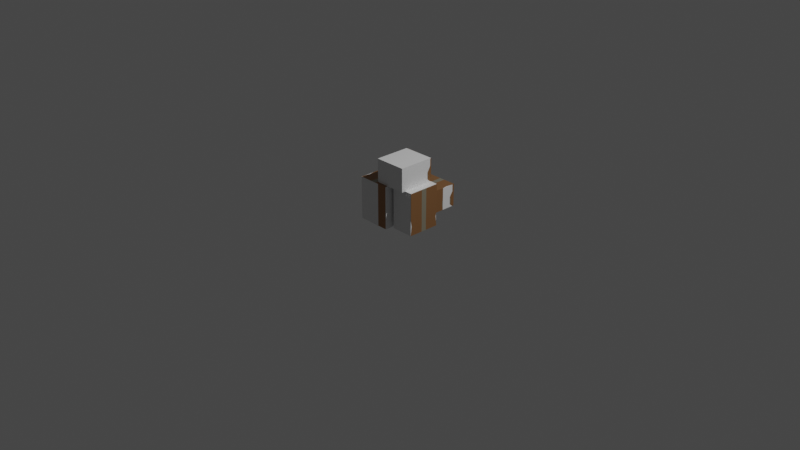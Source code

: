 # Source: cardboard_boxes_0_quaternius.blend  (saved by Blender 3.6.13; exported with 4.5.12 LTS)
import bpy
from mathutils import Matrix  # noqa: F401  (used for matrix-valued properties, if any)

bpy.ops.wm.read_factory_settings(use_empty=True)
scene = bpy.context.scene
scene.name = 'Scene'

# ---- collections
col_boxes = bpy.data.collections.new('Boxes'); scene.collection.children.link(col_boxes)

# ---- materials (node trees are filled in below, after node groups)
mat_material = bpy.data.materials.new('Material')
mat_material.alpha_threshold = 0.0
mat_material.use_transparent_shadow = False
mat_material.roughness = 0.5
mat_material.line_color = (0.0, 0.0, 0.0, 1.0)
mat_cardboard = bpy.data.materials.new('Cardboard')
mat_cardboard.use_backface_culling = True
mat_cardboard.use_transparent_shadow = False
mat_cardboard.diffuse_color = (0.3287, 0.1608, 0.06504, 1.0)
mat_tape = bpy.data.materials.new('Tape')
mat_tape.use_backface_culling = True
mat_tape.use_transparent_shadow = False
mat_tape.diffuse_color = (0.3287, 0.2986, 0.2183, 1.0)

# ---- material node trees
mat_material.use_nodes = True; mat_material.node_tree.nodes.clear()
_N = mat_material.node_tree.nodes; _L = mat_material.node_tree.links
n0 = _N.new('ShaderNodeOutputMaterial'); n0.name = 'Material Output'; n0.location = (300, 300)
n1 = _N.new('ShaderNodeBsdfPrincipled'); n1.name = 'Principled BSDF'; n1.location = (10, 300)
n1.distribution = 'GGX'
n1.subsurface_method = 'RANDOM_WALK_SKIN'
n1.inputs[3].default_value = 1.45
n1.inputs[27].default_value = (0.0, 0.0, 0.0, 1.0)
n1.inputs[28].default_value = 1.0
_L.new(n1.outputs[0], n0.inputs[0])
n0.is_active_output = True
mat_cardboard.use_nodes = True; mat_cardboard.node_tree.nodes.clear()
_N = mat_cardboard.node_tree.nodes; _L = mat_cardboard.node_tree.links
n0 = _N.new('ShaderNodeBsdfPrincipled'); n0.name = 'Principled BSDF'; n0.location = (10, 300)
n0.distribution = 'GGX'
n0.subsurface_method = 'RANDOM_WALK_SKIN'
n0.inputs[0].default_value = (0.3287, 0.1608, 0.06504, 1.0)
n0.inputs[1].default_value = 0.4
n0.inputs[2].default_value = 0.4151
n0.inputs[27].default_value = (0.0, 0.0, 0.0, 1.0)
n0.inputs[28].default_value = 1.0
n1 = _N.new('ShaderNodeOutputMaterial'); n1.name = 'Material Output'; n1.location = (320, 270)
_L.new(n0.outputs[0], n1.inputs[0])
n1.is_active_output = True
mat_tape.use_nodes = True; mat_tape.node_tree.nodes.clear()
_N = mat_tape.node_tree.nodes; _L = mat_tape.node_tree.links
n0 = _N.new('ShaderNodeBsdfPrincipled'); n0.name = 'Principled BSDF'; n0.location = (10, 300)
n0.distribution = 'GGX'
n0.subsurface_method = 'RANDOM_WALK_SKIN'
n0.inputs[0].default_value = (0.3287, 0.2986, 0.2183, 1.0)
n0.inputs[1].default_value = 0.4
n0.inputs[2].default_value = 0.4151
n0.inputs[27].default_value = (0.0, 0.0, 0.0, 1.0)
n0.inputs[28].default_value = 1.0
n1 = _N.new('ShaderNodeOutputMaterial'); n1.name = 'Material Output'; n1.location = (320, 270)
_L.new(n0.outputs[0], n1.inputs[0])
n1.is_active_output = True

# ---- world
world_world = bpy.data.worlds.new('World'); scene.world = world_world
world_world.use_nodes = True; world_world.node_tree.nodes.clear()
_N = world_world.node_tree.nodes; _L = world_world.node_tree.links
n0 = _N.new('ShaderNodeOutputWorld'); n0.name = 'World Output'; n0.location = (300, 300)
n1 = _N.new('ShaderNodeBackground'); n1.name = 'Background'; n1.location = (10, 300)
n1.inputs[0].default_value = (0.05088, 0.05088, 0.05088, 1.0)
_L.new(n1.outputs[0], n0.inputs[0])
n0.is_active_output = True
world_world.color = (0.05088, 0.05088, 0.05088)
world_world.use_sun_shadow = False
world_world.sun_shadow_jitter_overblur = 0.0

# ---- cameras
cam_camera = bpy.data.cameras.new('Camera')
cam_camera.clip_end = 100.0
cam_camera.ortho_scale = 7.314

# ---- lights
light_light = bpy.data.lights.new('Light', 'POINT')
light_light.transmission_factor = 0.0
light_light.energy = 1000.0
light_light.shadow_soft_size = 0.1
light_light.shadow_maximum_resolution = 0.006
light_light.use_absolute_resolution = True

# ---- meshes
me_cube = bpy.data.meshes.new('Cube')
me_cube.from_pydata([(0.179, 0.2386, 0.2284), (0.179, 0.2386, -0.2284), (0.179, -0.2386, 0.2284), (0.179, -0.2386, -0.2284), (-0.179, 0.2386, 0.2284), (-0.179, 0.2386, -0.2284), (-0.179, -0.2386, 0.2284), (-0.179, -0.2386, -0.2284)], [], [(0, 4, 6, 2), (3, 2, 6, 7), (7, 6, 4, 5), (5, 1, 3, 7), (1, 0, 2, 3), (5, 4, 0, 1)])
_uv = me_cube.uv_layers.new(name='UVMap')
_uv.uv.foreach_set('vector', [0.625, 0.5, 0.875, 0.5, 0.875, 0.75, 0.625, 0.75, 0.375, 0.75, 0.625, 0.75, 0.625, 1.0, 0.375, 1.0, 0.375, 0.0, 0.625, 0.0, 0.625, 0.25, 0.375, 0.25, 0.125, 0.5, 0.375, 0.5, 0.375, 0.75, 0.125, 0.75, 0.375, 0.5, 0.625, 0.5, 0.625, 0.75, 0.375, 0.75, 0.375, 0.25, 0.625, 0.25, 0.625, 0.5, 0.375, 0.5])
me_cube.materials.append(mat_material)
me_cube.use_mirror_vertex_groups = False
me_cube.update()
me_cube_001 = bpy.data.meshes.new('Cube.001')
me_cube_001.from_pydata([(0.1229, 0.1744, 0.2284), (0.1229, 0.1744, -0.2284), (0.1229, -0.1744, 0.2284), (0.1229, -0.1744, -0.2284), (-0.1229, 0.1744, 0.2284), (-0.1229, 0.1744, -0.2284), (-0.1229, -0.1744, 0.2284), (-0.1229, -0.1744, -0.2284)], [], [(0, 4, 6, 2), (3, 2, 6, 7), (7, 6, 4, 5), (5, 1, 3, 7), (1, 0, 2, 3), (5, 4, 0, 1)])
_uv = me_cube_001.uv_layers.new(name='UVMap')
_uv.uv.foreach_set('vector', [0.625, 0.5, 0.875, 0.5, 0.875, 0.75, 0.625, 0.75, 0.375, 0.75, 0.625, 0.75, 0.625, 1.0, 0.375, 1.0, 0.375, 0.0, 0.625, 0.0, 0.625, 0.25, 0.375, 0.25, 0.125, 0.5, 0.375, 0.5, 0.375, 0.75, 0.125, 0.75, 0.375, 0.5, 0.625, 0.5, 0.625, 0.75, 0.375, 0.75, 0.375, 0.25, 0.625, 0.25, 0.625, 0.5, 0.375, 0.5])
me_cube_001.materials.append(mat_material)
me_cube_001.use_mirror_vertex_groups = False
me_cube_001.update()
me_cube_002 = bpy.data.meshes.new('Cube.002')
me_cube_002.from_pydata([(0.172, 0.1937, 0.1263), (0.172, 0.1937, -0.1263), (0.172, -0.1937, 0.1263), (0.172, -0.1937, -0.1263), (-0.172, 0.1937, 0.1263), (-0.172, 0.1937, -0.1263), (-0.172, -0.1937, 0.1263), (-0.172, -0.1937, -0.1263)], [], [(0, 4, 6, 2), (3, 2, 6, 7), (7, 6, 4, 5), (5, 1, 3, 7), (1, 0, 2, 3), (5, 4, 0, 1)])
_uv = me_cube_002.uv_layers.new(name='UVMap')
_uv.uv.foreach_set('vector', [0.625, 0.5, 0.875, 0.5, 0.875, 0.75, 0.625, 0.75, 0.375, 0.75, 0.625, 0.75, 0.625, 1.0, 0.375, 1.0, 0.375, 0.0, 0.625, 0.0, 0.625, 0.25, 0.375, 0.25, 0.125, 0.5, 0.375, 0.5, 0.375, 0.75, 0.125, 0.75, 0.375, 0.5, 0.625, 0.5, 0.625, 0.75, 0.375, 0.75, 0.375, 0.25, 0.625, 0.25, 0.625, 0.5, 0.375, 0.5])
me_cube_002.materials.append(mat_material)
me_cube_002.use_mirror_vertex_groups = False
me_cube_002.update()
me_cube_003 = bpy.data.meshes.new('Cube.003')
me_cube_003.from_pydata([(0.1218, 0.1671, 0.1925), (0.1218, 0.1671, -0.1925), (0.1218, -0.1671, 0.1925), (0.1218, -0.1671, -0.1925), (-0.1218, 0.1671, 0.1925), (-0.1218, 0.1671, -0.1925), (-0.1218, -0.1671, 0.1925), (-0.1218, -0.1671, -0.1925)], [], [(0, 4, 6, 2), (3, 2, 6, 7), (7, 6, 4, 5), (5, 1, 3, 7), (1, 0, 2, 3), (5, 4, 0, 1)])
_uv = me_cube_003.uv_layers.new(name='UVMap')
_uv.uv.foreach_set('vector', [0.625, 0.5, 0.875, 0.5, 0.875, 0.75, 0.625, 0.75, 0.375, 0.75, 0.625, 0.75, 0.625, 1.0, 0.375, 1.0, 0.375, 0.0, 0.625, 0.0, 0.625, 0.25, 0.375, 0.25, 0.125, 0.5, 0.375, 0.5, 0.375, 0.75, 0.125, 0.75, 0.375, 0.5, 0.625, 0.5, 0.625, 0.75, 0.375, 0.75, 0.375, 0.25, 0.625, 0.25, 0.625, 0.5, 0.375, 0.5])
me_cube_003.materials.append(mat_material)
me_cube_003.use_mirror_vertex_groups = False
me_cube_003.update()
me_cardboardboxes_4 = bpy.data.meshes.new('CardboardBoxes_4')
me_cardboardboxes_4.from_pydata([(-0.1771, -0.1099, -0.1761), (-0.1129, -0.1099, -0.1636), (-0.1129, -0.2096, -0.1636), (-0.01086, -0.2775, -0.1761), (-0.1129, -0.3569, -0.02801), (-0.01086, -0.3569, -0.1761), (-0.1129, -0.2775, -0.1636), (-0.1129, -0.3569, -0.1636), (-0.1771, -0.1099, 0.03015), (-0.01086, -0.2775, 0.1761), (-0.1129, -0.2775, 0.1636), (-0.1771, -0.1099, -0.03015), (-0.1771, -0.1099, 0.1761), (-0.1129, -0.3569, 0.1636), (-0.1129, -0.3569, 0.02801), (-0.1129, -0.2096, 0.1636), (-0.1129, -0.1099, 0.1636), (-0.05497, -0.147, 0.1761), (-0.01086, -0.1099, 0.1761), (-0.1129, -0.147, 0.1636), (-0.05497, -0.2096, 0.1761), (-0.4638, -0.1099, 0.1761), (-0.1771, -0.147, 0.1761), (-0.1771, -0.2096, 0.1761), (-0.01086, -0.3569, 0.1761), (-0.4638, -0.2775, 0.1761), (-0.1771, -0.2775, 0.1761), (-0.4638, -0.1099, 0.03015), (-0.4638, -0.2775, 0.03015), (-0.4638, -0.3569, 0.1761), (-0.01086, -0.1099, 0.03015), (-0.1129, -0.1099, 0.02801), (-0.1771, -0.3569, 0.1761), (-0.01086, -0.1099, -0.03015), (-0.1771, -0.2775, -0.1761), (-0.1771, -0.3569, -0.1761), (-0.4638, -0.1099, -0.1761), (-0.4638, -0.1099, -0.03015), (-0.1771, -0.3569, -0.03015), (-0.1129, -0.147, -0.1636), (-0.01086, -0.1099, -0.1761), (-0.05497, -0.147, -0.1761), (-0.1771, -0.147, -0.1761), (-0.01086, -0.3569, -0.03015), (-0.01086, -0.2775, -0.03015), (-0.4638, -0.3569, -0.1761), (-0.4638, -0.2775, -0.03015), (-0.4638, -0.2775, -0.1761), (-0.1129, -0.1099, -0.02801), (-0.4684, 0.1361, -0.2476), (-0.4684, 0.2821, -0.2454), (-0.4684, 0.268, -0.1436), (-0.009108, -0.05914, -0.1485), (-0.1088, -0.05914, -0.1485), (-0.3891, -0.05914, -0.1485), (-0.4684, -0.07014, -0.2507), (-0.009108, 0.1336, -0.08145), (-0.3891, -0.07264, -0.08455), (-0.009107, -0.07264, -0.08455), (-0.009108, 0.07333, -0.08236), (-0.4684, -0.05914, -0.1485), (-0.4684, 0.07644, -0.1464), (-0.0462, -0.05914, -0.1485), (-0.3891, -0.07014, -0.2507), (-0.009107, -0.07014, -0.2507), (-0.1088, -0.07081, -0.2066), (-0.0462, -0.07264, -0.08455), (-0.1088, -0.07264, -0.08455), (-0.3891, 0.07582, -0.2485), (-0.4684, -0.07264, -0.08455), (-0.3891, -0.07724, 0.2222), (-0.3891, 0.06873, 0.2244), (-0.009107, -0.07724, 0.2222), (-0.009108, 0.07583, -0.2485), (-0.4684, 0.07333, -0.08236), (-0.4684, -0.07724, 0.2222), (-0.009108, 0.1361, -0.2476), (-0.3891, 0.2796, -0.07927), (-0.3891, 0.275, 0.2275), (-0.3891, 0.268, -0.1436), (-0.009108, 0.2796, -0.07927), (-0.4684, 0.1336, -0.08145), (-0.4684, 0.2796, -0.07927), (-0.1088, 0.2814, -0.2013), (-0.009108, 0.275, 0.2275), (-0.3891, 0.2821, -0.2454), (-0.3891, 0.1361, -0.2476), (-0.4684, 0.275, 0.2275), (-0.3891, 0.129, 0.2253), (-0.009108, 0.07644, -0.1464), (-0.009108, 0.268, -0.1436), (-0.009108, 0.1325, -0.1456), (-0.009108, 0.06873, 0.2244), (-0.009108, 0.129, 0.2253), (-0.009108, 0.2821, -0.2454), (-0.47, -0.1303, -0.2159), (-0.47, -0.264, 0.06866), (-0.717, -0.2779, 0.1705), (-0.717, -0.1336, 0.07109), (-0.6377, -0.264, 0.06866), (-0.47, 0.06391, 0.01066), (-0.5697, 0.06163, 0.1327), (-0.6377, 0.05066, 0.07453), (-0.717, 0.06081, 0.1768), (-0.47, -0.1336, 0.07109), (-0.47, -0.1344, 0.006956), (-0.717, 0.05066, 0.07453), (-0.47, -0.07646, 0.008039), (-0.6377, 0.06391, 0.01066), (-0.5071, 0.06163, 0.1327), (-0.5071, 0.06391, 0.01066), (-0.5697, 0.06391, 0.01066), (-0.6377, 0.06807, -0.2122), (-0.717, 0.06807, -0.2122), (-0.6377, -0.0723, -0.2148), (-0.47, -0.0723, -0.2148), (-0.47, 0.06807, -0.2122), (-0.47, 0.05066, 0.07453), (-0.47, -0.07972, 0.0721), (-0.717, -0.0723, -0.2148), (-0.717, 0.06391, 0.01066), (-0.47, 0.06081, 0.1768), (-0.6377, 0.06081, 0.1768), (-0.47, -0.07956, 0.1742), (-0.47, -0.1375, 0.1731), (-0.6377, -0.2748, 0.004335), (-0.6377, -0.2707, -0.2186), (-0.717, -0.264, 0.06866), (-0.717, -0.1344, 0.006956), (-0.717, -0.2748, 0.004335), (-0.5071, -0.264, 0.06866), (-0.5697, -0.2771, 0.1264), (-0.47, -0.2707, -0.2186), (-0.47, -0.2748, 0.004335), (-0.5071, -0.2748, 0.004335), (-0.717, -0.1375, 0.1731), (-0.6377, -0.2779, 0.1705), (-0.6377, -0.1375, 0.1731), (-0.6377, -0.1303, -0.2159), (-0.717, -0.2707, -0.2186), (-0.47, -0.2779, 0.1705), (-0.05497, -0.2096, -0.1761), (-0.01086, -0.3569, 0.03015), (-0.1771, -0.3569, 0.03015), (-0.4638, -0.3569, -0.03015), (-0.01086, -0.2775, 0.03015), (-0.1771, -0.2096, -0.1761), (-0.4638, -0.3569, 0.03015), (-0.0462, 0.2814, -0.2013), (-0.0462, -0.07081, -0.2066), (-0.4684, 0.1325, -0.1456), (-0.4684, 0.07582, -0.2485), (-0.4684, 0.06873, 0.2244), (-0.4684, 0.129, 0.2253), (-0.1088, 0.268, -0.1436), (-0.1088, 0.2796, -0.07927), (-0.0462, 0.2796, -0.07927), (-0.0462, 0.268, -0.1436), (-0.5071, -0.2771, 0.1264), (-0.5071, 0.05066, 0.07453), (-0.5697, 0.05066, 0.07453), (-0.717, -0.07972, 0.0721), (-0.717, -0.07646, 0.008039), (-0.6377, -0.07956, 0.1742), (-0.717, -0.07956, 0.1742), (-0.5697, -0.264, 0.06866), (-0.5697, -0.2748, 0.004335), (-0.717, -0.1303, -0.2159)], [], [(11, 1, 0), (1, 11, 48), (39, 0, 1), (39, 42, 0), (141, 6, 2), (6, 141, 3), (7, 43, 4), (43, 7, 5), (5, 6, 3), (7, 6, 5), (16, 8, 12), (8, 16, 31), (12, 19, 16), (19, 12, 22), (10, 20, 15), (20, 10, 9), (142, 13, 14), (13, 142, 24), (24, 9, 10), (13, 24, 10), (11, 8, 31), (48, 11, 31), (13, 10, 26), (32, 13, 26), (8, 21, 12), (8, 27, 21), (13, 143, 14), (32, 143, 13), (10, 15, 23), (26, 10, 23), (16, 17, 18), (17, 16, 19), (20, 18, 17), (9, 18, 20), (21, 22, 12), (22, 21, 23), (24, 142, 9), (29, 32, 25), (25, 23, 21), (26, 23, 25), (26, 25, 32), (25, 21, 27), (25, 28, 29), (30, 16, 18), (30, 31, 16), (32, 147, 143), (9, 145, 18), (147, 32, 29), (145, 33, 30), (145, 9, 142), (145, 30, 18), (7, 34, 6), (34, 7, 35), (0, 36, 11), (11, 27, 8), (11, 37, 27), (37, 11, 36), (7, 38, 35), (38, 7, 4), (6, 146, 2), (34, 146, 6), (1, 40, 41), (41, 39, 1), (40, 3, 141), (40, 141, 41), (36, 0, 42), (146, 47, 36), (146, 36, 42), (43, 3, 44), (43, 5, 3), (34, 47, 146), (35, 45, 47), (35, 47, 34), (147, 29, 28), (45, 46, 47), (45, 144, 46), (47, 37, 36), (33, 31, 30), (33, 48, 31), (1, 48, 33), (40, 1, 33), (35, 144, 45), (144, 35, 38), (28, 25, 27), (28, 27, 37), (46, 37, 47), (37, 46, 28), (44, 33, 145), (44, 40, 33), (3, 40, 44), (92, 56, 93), (56, 92, 59), (90, 56, 91), (56, 90, 80), (80, 157, 156), (157, 80, 90), (83, 79, 154), (79, 83, 85), (51, 49, 150), (49, 51, 50), (50, 51, 79), (85, 50, 79), (59, 52, 89), (52, 59, 58), (52, 66, 62), (66, 52, 58), (65, 54, 63), (54, 65, 53), (151, 60, 61), (60, 151, 55), (54, 60, 55), (54, 55, 63), (56, 89, 91), (89, 56, 59), (57, 67, 70), (57, 60, 54), (57, 69, 60), (92, 58, 59), (58, 92, 72), (60, 74, 61), (69, 74, 60), (67, 54, 53), (67, 57, 54), (64, 52, 149), (62, 149, 52), (63, 64, 65), (65, 64, 149), (72, 66, 58), (72, 67, 66), (70, 67, 72), (68, 55, 151), (55, 68, 63), (70, 69, 57), (75, 69, 70), (75, 71, 152), (71, 75, 70), (70, 92, 71), (92, 70, 72), (52, 73, 89), (64, 73, 52), (69, 152, 74), (69, 75, 152), (73, 63, 68), (63, 73, 64), (86, 73, 68), (73, 86, 76), (77, 78, 155), (51, 82, 77), (79, 51, 77), (84, 56, 80), (56, 84, 93), (51, 81, 82), (81, 51, 150), (154, 79, 155), (77, 155, 79), (90, 94, 148), (90, 148, 157), (94, 83, 148), (94, 85, 83), (84, 80, 156), (155, 78, 84), (84, 156, 155), (49, 50, 85), (85, 86, 49), (82, 87, 78), (78, 77, 82), (78, 153, 88), (153, 78, 87), (84, 88, 93), (88, 84, 78), (89, 76, 91), (73, 76, 89), (90, 76, 94), (76, 90, 91), (82, 153, 87), (153, 82, 81), (88, 92, 93), (92, 88, 71), (76, 86, 94), (85, 94, 86), (105, 95, 115), (105, 115, 107), (105, 96, 133), (96, 105, 104), (133, 130, 134), (130, 133, 96), (99, 131, 136), (131, 99, 165), (135, 127, 97), (127, 135, 98), (127, 136, 97), (136, 127, 99), (117, 107, 100), (107, 117, 118), (117, 110, 159), (110, 117, 100), (101, 102, 122), (102, 101, 160), (106, 164, 103), (164, 106, 161), (102, 103, 122), (102, 106, 103), (107, 104, 105), (104, 107, 118), (108, 111, 112), (102, 120, 106), (120, 102, 108), (100, 115, 116), (115, 100, 107), (162, 106, 120), (161, 106, 162), (160, 108, 102), (108, 160, 111), (121, 117, 109), (159, 109, 117), (122, 121, 101), (101, 121, 109), (116, 110, 100), (116, 111, 110), (112, 111, 116), (103, 163, 122), (163, 103, 164), (112, 120, 108), (113, 120, 112), (114, 113, 112), (119, 113, 114), (115, 114, 112), (115, 112, 116), (123, 117, 121), (123, 118, 117), (119, 162, 120), (119, 120, 113), (163, 121, 122), (123, 121, 163), (137, 123, 163), (123, 137, 124), (125, 126, 166), (127, 129, 125), (99, 127, 125), (132, 95, 105), (133, 132, 105), (127, 98, 128), (128, 129, 127), (125, 165, 99), (165, 125, 166), (96, 158, 130), (96, 140, 158), (140, 131, 158), (131, 140, 136), (132, 133, 134), (166, 126, 132), (132, 134, 166), (135, 136, 137), (136, 135, 97), (129, 139, 126), (126, 125, 129), (139, 167, 138), (138, 126, 139), (126, 138, 95), (132, 126, 95), (123, 104, 118), (104, 123, 124), (96, 104, 124), (140, 96, 124), (128, 139, 129), (139, 128, 167), (115, 138, 114), (138, 115, 95), (137, 140, 124), (140, 137, 136), (141, 39, 41), (39, 141, 2), (20, 17, 19), (15, 20, 19), (15, 19, 22), (23, 15, 22), (43, 14, 4), (14, 43, 142), (143, 144, 38), (14, 38, 4), (143, 38, 14), (142, 43, 44), (142, 44, 145), (2, 42, 39), (146, 42, 2), (147, 28, 46), (144, 147, 46), (144, 143, 147), (83, 154, 157), (148, 83, 157), (62, 65, 149), (62, 53, 65), (66, 67, 53), (66, 53, 62), (49, 61, 150), (61, 49, 151), (81, 152, 153), (152, 81, 74), (61, 81, 150), (74, 81, 61), (49, 68, 151), (68, 49, 86), (154, 155, 156), (157, 154, 156), (153, 71, 88), (71, 153, 152), (131, 165, 130), (158, 131, 130), (159, 160, 101), (159, 101, 109), (159, 111, 160), (111, 159, 110), (98, 164, 161), (164, 98, 135), (119, 128, 162), (128, 119, 167), (128, 161, 162), (128, 98, 161), (163, 135, 137), (135, 163, 164), (165, 166, 134), (130, 165, 134), (114, 167, 119), (167, 114, 138)])
me_cardboardboxes_4.polygons.foreach_set('use_smooth', [0, 0, 0, 0, 1, 1, 0, 0, 0, 0, 0, 0, 0, 0, 1, 1, 0, 0, 0, 0, 0, 0, 0, 0, 0, 0, 0, 0, 0, 0, 1, 1, 0, 0, 0, 0, 0, 0, 0, 0, 0, 0, 0, 0, 0, 0, 0, 0, 0, 0, 0, 0, 0, 0, 0, 0, 0, 0, 0, 0, 0, 1, 1, 0, 0, 0, 0, 0, 0, 0, 0, 0, 0, 0, 0, 0, 0, 0, 0, 0, 0, 0, 0, 0, 0, 0, 0, 0, 0, 0, 0, 0, 0, 0, 0, 0, 1, 1, 0, 0, 0, 0, 0, 0, 0, 0, 1, 1, 0, 0, 0, 0, 0, 0, 0, 0, 0, 0, 0, 0, 0, 0, 0, 1, 1, 0, 0, 0, 0, 0, 0, 0, 0, 0, 0, 0, 0, 0, 0, 0, 0, 0, 0, 0, 0, 0, 0, 1, 0, 0, 0, 0, 0, 0, 0, 1, 1, 0, 1, 0, 0, 0, 0, 0, 0, 0, 0, 0, 0, 0, 0, 0, 0, 0, 0, 0, 0, 0, 0, 0, 0, 0, 0, 0, 0, 0, 1, 1, 0, 0, 0, 0, 0, 0, 0, 0, 1, 1, 0, 0, 0, 0, 0, 0, 0, 0, 0, 0, 0, 0, 0, 0, 0, 1, 1, 0, 0, 0, 0, 0, 0, 0, 0, 0, 0, 0, 0, 0, 0, 0, 0, 0, 0, 0, 0, 0, 0, 0, 0, 0, 0, 0, 0, 0, 0, 1, 1, 0, 0, 0, 0, 0, 0, 0, 0, 0, 0, 0, 0, 0, 0, 0, 0, 0, 0, 0, 0, 0, 0, 0, 0, 0, 0, 0, 0, 0, 0, 0, 0, 0, 0, 0, 0, 0, 0, 0, 0, 0, 0, 0, 0, 0, 0, 0, 0, 0, 0, 0, 0, 0, 0, 0, 0, 1, 0, 0, 0, 0, 0, 0, 0, 0, 0, 0, 0, 0, 0, 0, 0, 0, 0, 0, 0, 0])
me_cardboardboxes_4.polygons.foreach_set('material_index', [0, 0, 0, 0, 0, 0, 0, 0, 0, 0, 0, 0, 0, 0, 0, 0, 0, 0, 0, 0, 0, 0, 0, 0, 0, 0, 0, 0, 0, 0, 0, 0, 0, 0, 0, 0, 0, 0, 0, 0, 0, 0, 0, 0, 0, 0, 0, 0, 0, 0, 0, 0, 0, 0, 0, 0, 0, 0, 0, 0, 0, 0, 0, 0, 0, 0, 0, 0, 0, 0, 0, 0, 0, 0, 0, 0, 0, 0, 0, 0, 0, 0, 0, 0, 0, 0, 0, 0, 0, 0, 0, 0, 0, 0, 0, 0, 0, 0, 0, 0, 0, 0, 0, 0, 0, 0, 0, 0, 0, 0, 0, 0, 0, 0, 0, 0, 0, 0, 0, 0, 0, 0, 0, 0, 0, 0, 0, 0, 0, 0, 0, 0, 0, 0, 0, 0, 0, 0, 0, 0, 0, 0, 0, 0, 0, 0, 0, 0, 0, 0, 0, 0, 0, 0, 0, 0, 0, 0, 0, 0, 0, 0, 0, 0, 0, 0, 0, 0, 0, 0, 0, 0, 0, 0, 0, 0, 0, 0, 0, 0, 0, 0, 0, 0, 0, 0, 0, 0, 0, 0, 0, 0, 0, 0, 0, 0, 0, 0, 0, 0, 0, 0, 0, 0, 0, 0, 0, 0, 0, 0, 0, 0, 0, 0, 0, 0, 0, 0, 0, 0, 0, 0, 0, 0, 0, 0, 0, 0, 0, 0, 0, 0, 0, 0, 0, 0, 0, 0, 0, 0, 0, 0, 0, 0, 0, 0, 0, 0, 0, 0, 0, 0, 0, 0, 0, 0, 0, 0, 0, 0, 0, 0, 0, 0, 0, 0, 0, 0, 0, 0, 1, 1, 1, 1, 1, 1, 1, 1, 1, 1, 1, 1, 1, 1, 1, 1, 1, 1, 1, 1, 1, 1, 1, 1, 1, 1, 1, 1, 1, 1, 1, 1, 1, 1, 1, 1, 1, 1, 1, 1, 1, 1, 1, 1, 1, 1, 1, 1, 1, 1, 1, 1, 1, 1])
me_cardboardboxes_4.materials.append(mat_cardboard)
me_cardboardboxes_4.materials.append(mat_tape)
me_cardboardboxes_4.update()
me_cardboardboxes_4.normals_split_custom_set([tuple(v) for v in zip(*[iter([0.0, 1.0, 0.0, 0.0, 1.0, 0.0, 0.0, 1.0, 0.0, 0.0, 1.0, 0.0, 0.0, 1.0, 0.0, 0.0, 1.0, 0.0, 0.1919, 0.0, -0.9814, 0.1919, 0.0, -0.9814, 0.1919, 0.0, -0.9814, 0.1919, 0.0, -0.9814, 0.1919, 0.0, -0.9814, 0.1919, 0.0, -0.9814, -0.1546, -0.05015, -0.9867, -0.1546, -0.05017, -0.9867, -0.1546, -0.05017, -0.9867, -0.1546, -0.05017, -0.9867, -0.1546, -0.05015, -0.9867, -0.1546, -0.05018, -0.9867, 0.0, -1.0, 0.0, 0.0, -1.0, 0.0, 0.0, -1.0, 0.0, 0.0, -1.0, 0.0, 0.0, -1.0, 0.0, 0.0, -1.0, 0.0, -0.1219, 0.0, -0.9925, -0.1219, 0.0, -0.9925, -0.1219, 0.0, -0.9925, -0.1219, 0.0, -0.9925, -0.1219, 0.0, -0.9925, -0.1219, 0.0, -0.9925, 0.0, 1.0, 0.0, 0.0, 1.0, 0.0, 0.0, 1.0, 0.0, 0.0, 1.0, 0.0, 0.0, 1.0, 0.0, 0.0, 1.0, 0.0, 0.1919, 0.0, 0.9814, 0.1919, 0.0, 0.9814, 0.1919, 0.0, 0.9814, 0.1919, 0.0, 0.9814, 0.1919, 0.0, 0.9814, 0.1919, 0.0, 0.9814, -0.1546, -0.05017, 0.9867, -0.1546, -0.05015, 0.9867, -0.1546, -0.05017, 0.9867, -0.1546, -0.05015, 0.9867, -0.1546, -0.05017, 0.9867, -0.1546, -0.05018, 0.9867, 0.0, -1.0, 0.0, 0.0, -1.0, 0.0, 0.0, -1.0, 0.0, 0.0, -1.0, 0.0, 0.0, -1.0, 0.0, 0.0, -1.0, 0.0, -0.1219, 0.0, 0.9925, -0.1219, 0.0, 0.9925, -0.1219, 0.0, 0.9925, -0.1219, 0.0, 0.9925, -0.1219, 0.0, 0.9925, -0.1219, 0.0, 0.9925, 0.0, 1.0, 0.0, 0.0, 1.0, 0.0, 0.0, 1.0, 0.0, 0.0, 1.0, 0.0, 0.0, 1.0, 0.0, 0.0, 1.0, 0.0, 0.1919, 0.0, 0.9814, 0.1919, 0.0, 0.9814, 0.1919, 0.0, 0.9814, 0.1919, 0.0, 0.9814, 0.1919, 0.0, 0.9814, 0.1919, 0.0, 0.9814, 0.0, 1.0, 0.0, 0.0, 1.0, 0.0, 0.0, 1.0, 0.0, 0.0, 1.0, 0.0, 0.0, 1.0, 0.0, 0.0, 1.0, 0.0, 0.0, -1.0, 0.0, 0.0, -1.0, 0.0, 0.0, -1.0, 0.0, 0.0, -1.0, 0.0, 0.0, -1.0, 0.0, 0.0, -1.0, 0.0, 0.1919, 0.0, 0.9814, 0.1919, 0.0, 0.9814, 0.1919, 0.0, 0.9814, 0.1919, 0.0, 0.9814, 0.1919, 0.0, 0.9814, 0.1919, 0.0, 0.9814, -0.1541, 0.09163, 0.9838, -0.1541, 0.09163, 0.9838, -0.1541, 0.09165, 0.9838, -0.1541, 0.09163, 0.9838, -0.1541, 0.09163, 0.9838, -0.1541, 0.09163, 0.9838, -3.373e-07, 0.0, 1.0, -3.373e-07, 0.0, 1.0, -3.373e-07, 0.0, 1.0, 0.0, 0.0, 1.0, 0.0, 0.0, 1.0, 0.0, 0.0, 1.0, 0.0, 0.0, 1.0, 0.0, 0.0, 1.0, 0.0, 0.0, 1.0, 0.0, 0.0, 1.0, 0.0, 0.0, 1.0, 0.0, 0.0, 1.0, 1.0, 0.0, 0.0, 1.0, 0.0, 0.0, 1.0, 0.0, 0.0, 0.0, 0.0, 1.0, 0.0, 0.0, 1.0, 0.0, 0.0, 1.0, 0.0, 0.0, 1.0, 0.0, 0.0, 1.0, 0.0, 0.0, 1.0, 0.0, 0.0, 1.0, 0.0, 0.0, 1.0, 0.0, 0.0, 1.0, 0.0, 0.0, 1.0, 0.0, 0.0, 1.0, 0.0, 0.0, 1.0, -1.0, 0.0, 0.0, -1.0, 0.0, 0.0, -1.0, 0.0, 0.0, -1.0, 0.0, 0.0, -1.0, 0.0, 0.0, -1.0, 0.0, 0.0, 0.0, 1.0, 0.0, 0.0, 1.0, 0.0, 0.0, 1.0, 0.0, 0.0, 1.0, 0.0, 0.0, 1.0, 0.0, 0.0, 1.0, 0.0, 0.0, -1.0, 0.0, 0.0, -1.0, 0.0, 0.0, -1.0, 0.0, 1.0, 0.0, 0.0, 1.0, 0.0, 0.0, 1.0, 0.0, 0.0, 0.0, -1.0, 0.0, 0.0, -1.0, 0.0, 0.0, -1.0, 0.0, 1.0, 0.0, 0.0, 1.0, 0.0, 0.0, 1.0, 0.0, 0.0, 1.0, 0.0, 0.0, 1.0, 0.0, 0.0, 1.0, 0.0, 0.0, 1.0, 0.0, 0.0, 1.0, 0.0, 0.0, 1.0, 0.0, 0.0, 0.1919, 0.0, -0.9814, 0.1919, 0.0, -0.9814, 0.1919, 0.0, -0.9814, 0.1919, 0.0, -0.9814, 0.1919, 0.0, -0.9814, 0.1919, 0.0, -0.9814, 0.0, 1.0, 0.0, 0.0, 1.0, 0.0, 0.0, 1.0, 0.0, 0.0, 1.0, 0.0, 0.0, 1.0, 0.0, 0.0, 1.0, 0.0, 0.0, 1.0, 0.0, 0.0, 1.0, 0.0, 0.0, 1.0, 0.0, 0.0, 1.0, 0.0, 0.0, 1.0, 0.0, 0.0, 1.0, 0.0, 0.0, -1.0, 0.0, 0.0, -1.0, 0.0, 0.0, -1.0, 0.0, 0.0, -1.0, 0.0, 0.0, -1.0, 0.0, 0.0, -1.0, 0.0, 0.1919, 0.0, -0.9814, 0.1919, 0.0, -0.9814, 0.1919, 0.0, -0.9814, 0.1919, 0.0, -0.9814, 0.1919, 0.0, -0.9814, 0.1919, 0.0, -0.9814, -0.1541, 0.09163, -0.9838, -0.1541, 0.09161, -0.9838, -0.1541, 0.09163, -0.9838, -0.1541, 0.09163, -0.9838, -0.1541, 0.09163, -0.9838, -0.1541, 0.09163, -0.9838, 2.519e-07, 0.0, -1.0, 2.519e-07, 0.0, -1.0, 2.519e-07, 0.0, -1.0, -6.745e-07, 0.0, -1.0, -6.745e-07, 0.0, -1.0, -6.745e-07, 0.0, -1.0, 0.0, 0.0, -1.0, 0.0, 0.0, -1.0, 0.0, 0.0, -1.0, 0.0, 0.0, -1.0, 0.0, 0.0, -1.0, 0.0, 0.0, -1.0, 1.037e-07, 0.0, -1.0, 1.037e-07, 0.0, -1.0, 1.037e-07, 0.0, -1.0, 1.0, 0.0, 0.0, 1.0, 0.0, 0.0, 1.0, 0.0, 0.0, 1.0, 0.0, 0.0, 1.0, 0.0, 0.0, 1.0, 0.0, 0.0, 0.0, 0.0, -1.0, 0.0, 0.0, -1.0, 0.0, 0.0, -1.0, 0.0, 0.0, -1.0, 0.0, 0.0, -1.0, 0.0, 0.0, -1.0, 0.0, 0.0, -1.0, 0.0, 0.0, -1.0, 0.0, 0.0, -1.0, -1.0, 0.0, 0.0, -1.0, 0.0, 0.0, -1.0, 0.0, 0.0, -1.0, 0.0, 0.0, -1.0, 0.0, 0.0, -1.0, 0.0, 0.0, -1.0, 0.0, 0.0, -1.0, 0.0, 0.0, -1.0, 0.0, 0.0, -1.0, 0.0, 0.0, -1.0, 0.0, 0.0, -1.0, 0.0, 0.0, 0.0, 1.0, 0.0, 0.0, 1.0, 0.0, 0.0, 1.0, 0.0, 0.0, 1.0, 0.0, 0.0, 1.0, 0.0, 0.0, 1.0, 0.0, 0.0, 1.0, 0.0, 0.0, 1.0, 0.0, 0.0, 1.0, 0.0, 0.0, 1.0, 0.0, 0.0, 1.0, 0.0, 0.0, 1.0, 0.0, 0.0, -1.0, 0.0, 0.0, -1.0, 0.0, 0.0, -1.0, 0.0, 0.0, -1.0, 0.0, 0.0, -1.0, 0.0, 0.0, -1.0, 0.0, -1.0, 0.0, 0.0, -1.0, 0.0, 0.0, -1.0, 0.0, 0.0, -1.0, 0.0, 0.0, -1.0, 0.0, 0.0, -1.0, 0.0, 0.0, -1.0, 0.0, 0.0, -1.0, 0.0, 0.0, -1.0, 0.0, 0.0, -1.0, 0.0, 0.0, -1.0, 0.0, 0.0, -1.0, 0.0, 0.0, 1.0, 0.0, 0.0, 1.0, 0.0, 0.0, 1.0, 0.0, 0.0, 1.0, 0.0, 0.0, 1.0, 0.0, 0.0, 1.0, 0.0, 0.0, 1.0, 0.0, 0.0, 1.0, 0.0, 0.0, 1.0, 0.0, 0.0, 1.0, 0.0, 0.0, 1.0, 0.0, 0.0, 1.0, 0.0, 0.0, 1.0, 0.0, 0.0, 1.0, 0.0, 0.0, 1.0, 0.0, 0.0, 1.0, 3.08e-07, -5.585e-09, 1.0, 3.08e-07, -5.585e-09, 1.0, 3.08e-07, -5.585e-09, 1.0, 2.861e-07, -5.068e-08, 1.0, 2.861e-07, -5.068e-08, 1.0, 2.861e-07, -5.068e-08, 0.0, 0.9842, -0.1772, 0.0, 0.9842, -0.1772, 0.0, 0.9842, -0.1772, 0.0, 0.9842, -0.1772, 0.0, 0.9842, -0.1772, 0.0, 0.9842, -0.1772, -0.0207, 0.9856, 0.1678, -0.01218, 0.9854, 0.1695, -0.01218, 0.9854, 0.1695, -0.01218, 0.9854, 0.1695, -0.0207, 0.9856, 0.1678, 0.01051, 0.9989, 0.04459, -1.0, -5.383e-07, -2.375e-08, -1.0, -5.383e-07, -2.375e-08, -1.0, -5.383e-07, -2.375e-08, -1.0, -1e-06, -8.439e-08, -1.0, -1e-06, -8.439e-08, -1.0, -1e-06, -8.439e-08, 0.0, 0.9906, 0.1368, 0.0, 0.9906, 0.1368, 0.0, 0.9906, 0.1368, 0.0, 0.9906, 0.1368, 0.0, 0.9906, 0.1368, 0.0, 0.9906, 0.1368, 1.0, 7.533e-09, 0.0, 1.0, 7.533e-09, 0.0, 1.0, 7.533e-09, 0.0, 1.0, 2.981e-07, -6.064e-07, 1.0, 2.981e-07, -6.064e-07, 1.0, 2.981e-07, -6.064e-07, 0.0, -0.9784, -0.2066, 0.0, -0.9784, -0.2066, 0.0, -0.9784, -0.2066, 3.843e-07, -0.9784, -0.2066, 3.843e-07, -0.9784, -0.2066, 3.843e-07, -0.9784, -0.2066, -0.01217, -0.9901, 0.14, -0.01218, -0.9901, 0.1399, -0.01217, -0.9901, 0.14, -0.01218, -0.9901, 0.1399, -0.01217, -0.9901, 0.14, -0.01218, -0.9901, 0.1399, -1.0, -4.374e-07, 1.325e-09, -1.0, -4.374e-07, 1.325e-09, -1.0, -4.374e-07, 1.325e-09, -1.0, -2.187e-07, 2.201e-08, -1.0, -2.187e-07, 2.201e-08, -1.0, -2.187e-07, 2.201e-08, 2.854e-07, -0.9943, 0.107, 2.854e-07, -0.9943, 0.107, 2.854e-07, -0.9943, 0.107, 2.893e-07, -0.9943, 0.107, 2.893e-07, -0.9943, 0.107, 2.893e-07, -0.9943, 0.107, 1.0, -4.559e-09, 0.0, 1.0, -4.559e-09, 0.0, 1.0, -4.559e-09, 0.0, 1.0, -1.694e-08, 0.0, 1.0, -1.694e-08, 0.0, 1.0, -1.694e-08, 0.0, 2.125e-07, -0.9999, -0.01499, 2.125e-07, -0.9999, -0.01499, 2.125e-07, -0.9999, -0.01499, 2.923e-07, -0.9784, -0.2066, 2.923e-07, -0.9784, -0.2066, 2.923e-07, -0.9784, -0.2066, 2.696e-07, -0.9784, -0.2066, 2.696e-07, -0.9784, -0.2066, 2.696e-07, -0.9784, -0.2066, 1.0, 2.99e-07, 4.4e-09, 1.0, 2.99e-07, 4.4e-09, 1.0, 2.99e-07, 4.4e-09, 1.0, 2.905e-07, 4.4e-09, 1.0, 2.905e-07, 4.4e-09, 1.0, 2.905e-07, 4.4e-09, -1.0, -4.285e-07, -1.065e-08, -1.0, -4.285e-07, -1.065e-08, -1.0, -4.285e-07, -1.065e-08, -1.0, 0.0, -4.298e-08, -1.0, 0.0, -4.298e-08, -1.0, 0.0, -4.298e-08, 2.354e-07, -0.9784, -0.2066, 2.354e-07, -0.9784, -0.2066, 2.354e-07, -0.9784, -0.2066, 2.034e-07, -0.9784, -0.2066, 2.034e-07, -0.9784, -0.2066, 2.034e-07, -0.9784, -0.2066, 0.09161, -0.986, 0.1394, 0.09163, -0.986, 0.1394, 0.09163, -0.986, 0.1394, 0.09163, -0.986, 0.1394, 0.09163, -0.986, 0.1394, 0.09163, -0.986, 0.1394, 2.153e-07, -0.9999, -0.01499, 2.153e-07, -0.9999, -0.01499, 2.153e-07, -0.9999, -0.01499, 2.319e-07, -0.9999, -0.01499, 2.319e-07, -0.9999, -0.01499, 2.319e-07, -0.9999, -0.01499, 4.055e-07, -0.9999, -0.01499, 4.055e-07, -0.9999, -0.01499, 4.055e-07, -0.9999, -0.01499, 1.171e-07, -0.9999, -0.01499, 1.171e-07, -0.9999, -0.01499, 1.171e-07, -0.9999, -0.01499, 2.356e-07, -0.9999, -0.01499, 2.356e-07, -0.9999, -0.01499, 2.356e-07, -0.9999, -0.01499, 0.0, 0.01499, -0.9999, 0.0, 0.01499, -0.9999, 0.0, 0.01499, -0.9999, -6.434e-07, 0.01499, -0.9999, -6.434e-07, 0.01499, -0.9999, -6.434e-07, 0.01499, -0.9999, 2.821e-07, -0.9999, -0.01499, 2.821e-07, -0.9999, -0.01499, 2.821e-07, -0.9999, -0.01499, 2.822e-07, -0.9999, -0.01499, 2.822e-07, -0.9999, -0.01499, 2.822e-07, -0.9999, -0.01499, -4.204e-07, -0.01499, 0.9999, -4.204e-07, -0.01499, 0.9999, -4.204e-07, -0.01499, 0.9999, 4.289e-07, -0.01499, 0.9999, 4.289e-07, -0.01499, 0.9999, 4.289e-07, -0.01499, 0.9999, -1.427e-07, -0.01499, 0.9999, -1.427e-07, -0.01499, 0.9999, -1.427e-07, -0.01499, 0.9999, 8.948e-08, -0.01499, 0.9999, 8.948e-08, -0.01499, 0.9999, 8.948e-08, -0.01499, 0.9999, 1.0, -8.411e-09, 0.0, 1.0, -8.411e-09, 0.0, 1.0, -8.411e-09, 0.0, 1.0, 2.891e-07, 3.88e-07, 1.0, 2.891e-07, 3.88e-07, 1.0, 2.891e-07, 3.88e-07, -1.0, -6.654e-07, -3.061e-09, -1.0, -6.654e-07, -3.061e-09, -1.0, -6.654e-07, -3.061e-09, -1.0, 2.391e-07, -3.061e-09, -1.0, 2.391e-07, -3.061e-09, -1.0, 2.391e-07, -3.061e-09, 0.0, 0.01499, -0.9999, 0.0, 0.01499, -0.9999, 0.0, 0.01499, -0.9999, -1.343e-07, 0.01499, -0.9999, -1.343e-07, 0.01499, -0.9999, -1.343e-07, 0.01499, -0.9999, 1.054e-08, 0.01499, -0.9999, 1.054e-08, 0.01499, -0.9999, 1.054e-08, 0.01499, -0.9999, -1.855e-08, 0.01499, -0.9999, -1.855e-08, 0.01499, -0.9999, -1.855e-08, 0.01499, -0.9999, -1.063e-07, 0.9999, 0.01499, -1.063e-07, 0.9999, 0.01499, -1.063e-07, 0.9999, 0.01499, -3.464e-07, 0.9842, -0.1772, -3.464e-07, 0.9842, -0.1772, -3.464e-07, 0.9842, -0.1772, 0.0, 0.9842, -0.1772, 0.0, 0.9842, -0.1772, 0.0, 0.9842, -0.1772, 1.0, 2.823e-07, 4.208e-09, 1.0, 2.823e-07, 4.208e-09, 1.0, 2.823e-07, 4.208e-09, 1.0, 2.761e-07, 4.208e-09, 1.0, 2.761e-07, 4.208e-09, 1.0, 2.761e-07, 4.208e-09, -1.0, -7.712e-07, 1.106e-07, -1.0, -7.712e-07, 1.106e-07, -1.0, -7.712e-07, 1.106e-07, -1.0, -4.018e-07, 1.219e-08, -1.0, -4.018e-07, 1.219e-08, -1.0, -4.018e-07, 1.219e-08, -3.052e-07, 0.9842, -0.1772, -3.052e-07, 0.9842, -0.1772, -3.052e-07, 0.9842, -0.1772, -1.144e-07, 0.9842, -0.1772, -1.144e-07, 0.9842, -0.1772, -1.144e-07, 0.9842, -0.1772, 0.09163, 0.9814, 0.1689, 0.09161, 0.9814, 0.1689, 0.09163, 0.9814, 0.1689, 0.09163, 0.9814, 0.1689, 0.09163, 0.9814, 0.1689, 0.09163, 0.9814, 0.1689, 0.0, 0.9999, 0.01499, 0.0, 0.9999, 0.01499, 0.0, 0.9999, 0.01499, -1.563e-07, 0.9999, 0.01499, 0.01051, 0.9989, 0.04459, -0.0207, 0.9856, 0.1678, 0.0, 0.9999, 0.01499, 0.0, 0.9999, 0.01499, 0.0, 0.9999, 0.01499, -2.351e-07, 0.9999, 0.01499, -2.351e-07, 0.9999, 0.01499, -2.351e-07, 0.9999, 0.01499, -1.429e-06, 0.9999, 0.01499, -1.429e-06, 0.9999, 0.01499, -1.429e-06, 0.9999, 0.01499, 0.0, 0.01499, -0.9999, 0.0, 0.01499, -0.9999, 0.0, 0.01499, -0.9999, -6.312e-07, 0.01499, -0.9999, -6.312e-07, 0.01499, -0.9999, -6.312e-07, 0.01499, -0.9999, 0.0, 0.9999, 0.01499, 0.0, 0.9999, 0.01499, 0.0, 0.9999, 0.01499, -3.759e-07, 0.9999, 0.01499, -3.759e-07, 0.9999, 0.01499, -3.759e-07, 0.9999, 0.01499, 1.27e-07, -0.01499, 0.9999, 1.27e-07, -0.01499, 0.9999, 1.27e-07, -0.01499, 0.9999, 0.0, -0.01499, 0.9999, 0.0, -0.01499, 0.9999, 0.0, -0.01499, 0.9999, -5.479e-08, -0.01499, 0.9999, -5.479e-08, -0.01499, 0.9999, -5.479e-08, -0.01499, 0.9999, 6.184e-08, -0.01499, 0.9999, 6.184e-08, -0.01499, 0.9999, 6.184e-08, -0.01499, 0.9999, 1.0, 0.0, 0.0, 1.0, 0.0, 0.0, 1.0, 0.0, 0.0, 1.0, 0.0, 0.0, 1.0, 0.0, 0.0, 1.0, 0.0, 0.0, 1.0, 2.771e-07, 3.868e-08, 1.0, 2.771e-07, 3.868e-08, 1.0, 2.771e-07, 3.868e-08, 1.0, 3.059e-07, 1.088e-08, 1.0, 3.059e-07, 1.088e-08, 1.0, 3.059e-07, 1.088e-08, -1.0, -1.086e-06, -9.182e-09, -1.0, -1.086e-06, -9.182e-09, -1.0, -1.086e-06, -9.182e-09, -1.0, -8.837e-08, -9.182e-09, -1.0, -8.837e-08, -9.182e-09, -1.0, -8.837e-08, -9.182e-09, 0.0, -0.01499, 0.9999, 0.0, -0.01499, 0.9999, 0.0, -0.01499, 0.9999, 0.0, -0.01499, 0.9999, 0.0, -0.01499, 0.9999, 0.0, -0.01499, 0.9999, -1.343e-07, 0.01499, -0.9999, -1.343e-07, 0.01499, -0.9999, -1.343e-07, 0.01499, -0.9999, 1.343e-07, 0.01499, -0.9999, 1.343e-07, 0.01499, -0.9999, 1.343e-07, 0.01499, -0.9999, 1.0, 4.142e-07, 8.02e-07, 1.0, 4.142e-07, 8.02e-07, 1.0, 4.142e-07, 8.02e-07, 1.0, -1.153e-06, 6.587e-07, 1.0, -1.153e-06, 6.587e-07, 1.0, -1.153e-06, 6.587e-07, 1.0, 4.139e-07, 4.648e-07, 1.0, 4.139e-07, 4.648e-07, 1.0, 4.139e-07, 4.648e-07, 1.0, 0.0, 4.648e-07, 1.0, 0.0, 4.648e-07, 1.0, 0.0, 4.648e-07, -1.203e-07, -0.9861, 0.1664, -1.203e-07, -0.9861, 0.1664, -1.203e-07, -0.9861, 0.1664, -9.622e-07, -0.9861, 0.1664, -9.622e-07, -0.9861, 0.1664, -9.622e-07, -0.9861, 0.1664, -0.04829, -0.9847, -0.1672, -0.0483, -0.9847, -0.1672, -0.0483, -0.9847, -0.1672, -0.0483, -0.9847, -0.1672, -0.04829, -0.9847, -0.1672, -0.0483, -0.9847, -0.1672, -1.0, 1.04e-06, -1.11e-06, -1.0, 1.04e-06, -1.11e-06, -1.0, 1.04e-06, -1.11e-06, -1.0, 1.119e-06, -5.838e-07, -1.0, 1.119e-06, -5.838e-07, -1.0, 1.119e-06, -5.838e-07, -3.04e-07, -0.9907, -0.1358, -3.04e-07, -0.9907, -0.1358, -3.04e-07, -0.9907, -0.1358, 1.142e-07, -0.9907, -0.1358, 1.142e-07, -0.9907, -0.1358, 1.142e-07, -0.9907, -0.1358, 1.0, 0.0, 1.307e-06, 1.0, 0.0, 1.307e-06, 1.0, 0.0, 1.307e-06, 1.0, 5.292e-07, 4.648e-07, 1.0, 5.292e-07, 4.648e-07, 1.0, 5.292e-07, 4.648e-07, -1.924e-07, 0.9792, 0.2031, -1.924e-07, 0.9792, 0.2031, -1.924e-07, 0.9792, 0.2031, -1.924e-07, 0.9792, 0.2031, -1.924e-07, 0.9792, 0.2031, -1.924e-07, 0.9792, 0.2031, -0.04827, 0.9903, -0.1304, -0.04829, 0.9903, -0.1303, -0.0483, 0.9903, -0.1303, -0.04829, 0.9903, -0.1303, -0.04827, 0.9903, -0.1304, -0.0483, 0.9903, -0.1303, -1.0, 5.037e-07, -4.221e-08, -1.0, 5.037e-07, -4.221e-08, -1.0, 5.037e-07, -4.221e-08, -1.0, -3.848e-07, -5.838e-07, -1.0, -3.848e-07, -5.838e-07, -1.0, -3.848e-07, -5.838e-07, 3.127e-07, 0.9951, -0.09873, 3.127e-07, 0.9951, -0.09873, 3.127e-07, 0.9951, -0.09873, 3.713e-07, 0.9951, -0.09873, 3.713e-07, 0.9951, -0.09873, 3.713e-07, 0.9951, -0.09873, 1.0, -2.004e-06, 4.717e-07, 1.0, -2.004e-06, 4.717e-07, 1.0, -2.004e-06, 4.717e-07, 1.0, -2.157e-06, 4.366e-07, 1.0, -2.157e-06, 4.366e-07, 1.0, -2.157e-06, 4.366e-07, -1.921e-08, 0.9998, 0.01867, -1.921e-08, 0.9998, 0.01867, -1.921e-08, 0.9998, 0.01867, 1.35e-07, 0.9792, 0.2031, 1.35e-07, 0.9792, 0.2031, 1.35e-07, 0.9792, 0.2031, 1.35e-07, 0.9792, 0.2031, 1.35e-07, 0.9792, 0.2031, 1.35e-07, 0.9792, 0.2031, 1.0, -2.455e-07, 5.307e-07, 1.0, -2.455e-07, 5.307e-07, 1.0, -2.455e-07, 5.307e-07, 1.0, -5.952e-07, 6.604e-07, 1.0, -5.952e-07, 6.604e-07, 1.0, -5.952e-07, 6.604e-07, -1.0, 8.278e-07, -8.418e-07, -1.0, 8.278e-07, -8.418e-07, -1.0, 8.278e-07, -8.418e-07, -1.0, 8.912e-07, 0.0, -1.0, 8.912e-07, 0.0, -1.0, 8.912e-07, 0.0, -1.838e-07, 0.9792, 0.2031, -1.838e-07, 0.9792, 0.2031, -1.838e-07, 0.9792, 0.2031, -1.838e-07, 0.9792, 0.2031, -1.838e-07, 0.9792, 0.2031, -1.838e-07, 0.9792, 0.2031, 0.08822, 0.9876, -0.13, 0.08821, 0.9876, -0.13, 0.08824, 0.9876, -0.13, 0.08824, 0.9876, -0.13, 0.08824, 0.9876, -0.13, 0.08821, 0.9876, -0.13, 1.181e-07, 0.9998, 0.01867, 1.181e-07, 0.9998, 0.01867, 1.181e-07, 0.9998, 0.01867, -1.054e-08, 0.9998, 0.01867, -1.054e-08, 0.9998, 0.01867, -1.054e-08, 0.9998, 0.01867, -2.112e-08, 0.9998, 0.01867, -2.112e-08, 0.9998, 0.01867, -2.112e-08, 0.9998, 0.01867, 3.47e-07, 0.9998, 0.01867, 3.47e-07, 0.9998, 0.01867, 3.47e-07, 0.9998, 0.01867, 1.168e-07, 0.9998, 0.01867, 1.168e-07, 0.9998, 0.01867, 1.168e-07, 0.9998, 0.01867, -3.345e-07, -0.01867, 0.9998, -3.345e-07, -0.01867, 0.9998, -3.345e-07, -0.01867, 0.9998, -3.345e-07, -0.01867, 0.9998, -3.345e-07, -0.01867, 0.9998, -3.345e-07, -0.01867, 0.9998, 2.673e-07, 0.9998, 0.01867, 2.673e-07, 0.9998, 0.01867, 2.673e-07, 0.9998, 0.01867, 2.666e-07, 0.9998, 0.01867, 2.666e-07, 0.9998, 0.01867, 2.666e-07, 0.9998, 0.01867, 1.155e-06, 0.01867, -0.9998, 1.155e-06, 0.01867, -0.9998, 1.155e-06, 0.01867, -0.9998, 1.338e-06, 0.01867, -0.9998, 1.338e-06, 0.01867, -0.9998, 1.338e-06, 0.01867, -0.9998, 9.497e-07, 0.01867, -0.9998, 9.497e-07, 0.01867, -0.9998, 9.497e-07, 0.01867, -0.9998, 8.631e-07, 0.01867, -0.9998, 8.631e-07, 0.01867, -0.9998, 8.631e-07, 0.01867, -0.9998, 1.0, 0.0, 1.168e-06, 1.0, 0.0, 1.168e-06, 1.0, 0.0, 1.168e-06, 1.0, -5.248e-08, 1.168e-06, 1.0, -5.248e-08, 1.168e-06, 1.0, -5.248e-08, 1.168e-06, -1.0, -8.481e-07, -7.941e-07, -1.0, -8.481e-07, -7.941e-07, -1.0, -8.481e-07, -7.941e-07, -1.0, 9.522e-07, -7.941e-07, -1.0, 9.522e-07, -7.941e-07, -1.0, 9.522e-07, -7.941e-07, -1.127e-06, -0.01867, 0.9998, -1.127e-06, -0.01867, 0.9998, -1.127e-06, -0.01867, 0.9998, -6.331e-07, -0.01867, 0.9998, -6.331e-07, -0.01867, 0.9998, -6.331e-07, -0.01867, 0.9998, -9.925e-07, -0.01867, 0.9998, -9.925e-07, -0.01867, 0.9998, -9.925e-07, -0.01867, 0.9998, -7.07e-07, -0.01867, 0.9998, -7.07e-07, -0.01867, 0.9998, -7.07e-07, -0.01867, 0.9998, 1.537e-08, -0.9998, -0.01867, 1.537e-08, -0.9998, -0.01867, 1.537e-08, -0.9998, -0.01867, -5.125e-07, -0.9861, 0.1664, -5.125e-07, -0.9861, 0.1664, -5.125e-07, -0.9861, 0.1664, -1.35e-07, -0.9861, 0.1664, -1.35e-07, -0.9861, 0.1664, -1.35e-07, -0.9861, 0.1664, 1.0, -4.761e-07, 8.02e-07, 1.0, -4.761e-07, 8.02e-07, 1.0, -4.761e-07, 8.02e-07, 1.0, 4.761e-07, 8.02e-07, 1.0, 4.761e-07, 8.02e-07, 1.0, 4.761e-07, 8.02e-07, -1.0, 8.912e-07, 0.0, -1.0, 8.912e-07, 0.0, -1.0, 8.912e-07, 0.0, -1.0, 8.278e-07, 0.0, -1.0, 8.278e-07, 0.0, -1.0, 8.278e-07, 0.0, -1.313e-07, -0.9861, 0.1664, -1.313e-07, -0.9861, 0.1664, -1.313e-07, -0.9861, 0.1664, -1.313e-07, -0.9861, 0.1664, -1.313e-07, -0.9861, 0.1664, -1.313e-07, -0.9861, 0.1664, 0.08821, -0.982, -0.1668, 0.08824, -0.982, -0.1668, 0.08824, -0.982, -0.1668, 0.08821, -0.982, -0.1668, 0.08822, -0.982, -0.1668, 0.08824, -0.982, -0.1668, 0.0, -0.9998, -0.01867, 0.0, -0.9998, -0.01867, 0.0, -0.9998, -0.01867, -1.581e-07, -0.9998, -0.01867, -1.581e-07, -0.9998, -0.01867, -1.581e-07, -0.9998, -0.01867, 1.408e-08, -0.9998, -0.01867, 1.408e-08, -0.9998, -0.01867, 1.408e-08, -0.9998, -0.01867, -1.632e-07, -0.9998, -0.01867, -1.632e-07, -0.9998, -0.01867, -1.632e-07, -0.9998, -0.01867, 1.668e-08, -0.9998, -0.01867, 1.668e-08, -0.9998, -0.01867, 1.668e-08, -0.9998, -0.01867, -6.691e-07, -0.01867, 0.9998, -6.691e-07, -0.01867, 0.9998, -6.691e-07, -0.01867, 0.9998, -3.345e-07, -0.01867, 0.9998, -3.345e-07, -0.01867, 0.9998, -3.345e-07, -0.01867, 0.9998, -3.581e-07, -0.9998, -0.01867, -3.581e-07, -0.9998, -0.01867, -3.581e-07, -0.9998, -0.01867, -3.603e-07, -0.9998, -0.01867, -3.603e-07, -0.9998, -0.01867, -3.603e-07, -0.9998, -0.01867, 1.095e-06, 0.01867, -0.9998, 1.095e-06, 0.01867, -0.9998, 1.095e-06, 0.01867, -0.9998, 1.17e-06, 0.01867, -0.9998, 1.17e-06, 0.01867, -0.9998, 1.17e-06, 0.01867, -0.9998, 7.194e-07, 0.01867, -0.9998, 7.194e-07, 0.01867, -0.9998, 7.194e-07, 0.01867, -0.9998, 7.914e-07, 0.01867, -0.9998, 7.914e-07, 0.01867, -0.9998, 7.914e-07, 0.01867, -0.9998, 1.0, -9.421e-07, 1.168e-06, 1.0, -9.421e-07, 1.168e-06, 1.0, -9.421e-07, 1.168e-06, 1.0, 9.832e-08, 8.757e-07, 1.0, 9.832e-08, 8.757e-07, 1.0, 9.832e-08, 8.757e-07, 1.0, 0.0, 8.757e-07, 1.0, 0.0, 8.757e-07, 1.0, 0.0, 8.757e-07, 1.0, 0.0, 1.139e-06, 1.0, 0.0, 1.139e-06, 1.0, 0.0, 1.139e-06, -1.0, -9.522e-07, -8.02e-07, -1.0, -9.522e-07, -8.02e-07, -1.0, -9.522e-07, -8.02e-07, -1.0, 9.522e-07, -8.02e-07, -1.0, 9.522e-07, -8.02e-07, -1.0, 9.522e-07, -8.02e-07, 9.578e-07, 0.01867, -0.9998, 9.578e-07, 0.01867, -0.9998, 9.578e-07, 0.01867, -0.9998, 7.663e-07, 0.01867, -0.9998, 7.663e-07, 0.01867, -0.9998, 7.663e-07, 0.01867, -0.9998, -9.497e-07, -0.01867, 0.9998, -9.497e-07, -0.01867, 0.9998, -9.497e-07, -0.01867, 0.9998, -6.331e-07, -0.01867, 0.9998, -6.331e-07, -0.01867, 0.9998, -6.331e-07, -0.01867, 0.9998, -0.2114, 0.0, -0.9774, -0.2114, 0.0, -0.9774, -0.2114, 0.0, -0.9774, -0.2114, 0.0, -0.9774, -0.2114, 0.0, -0.9774, -0.2114, 0.0, -0.9774, -0.2114, 0.0, 0.9774, -0.2114, 0.0, 0.9774, -0.2114, 0.0, 0.9774, -0.2114, 0.0, 0.9774, -0.2114, 0.0, 0.9774, -0.2114, 0.0, 0.9774, 0.1919, 0.0, 0.9814, 0.1919, 0.0, 0.9814, 0.1919, 0.0, 0.9814, 0.1919, 0.0, 0.9814, 0.1919, 0.0, 0.9814, 0.1919, 0.0, 0.9814, 0.0, -1.0, 0.0, 0.0, -1.0, 0.0, 0.0, -1.0, 0.0, 0.0, -1.0, 0.0, 0.0, -1.0, 0.0, 0.0, -1.0, 0.0, 0.0, -1.0, 0.0, 0.0, -1.0, 0.0, 0.0, -1.0, 0.0, 0.0, -1.0, 0.0, 0.0, -1.0, 0.0, 0.0, -1.0, 0.0, 0.0, -1.0, 0.0, 0.0, -1.0, 0.0, 0.0, -1.0, 0.0, 1.0, 0.0, 0.0, 1.0, 0.0, 0.0, 1.0, 0.0, 0.0, 1.0, 0.0, 0.0, 1.0, 0.0, 0.0, 1.0, 0.0, 0.0, 0.1919, 0.0, -0.9814, 0.1919, 0.0, -0.9814, 0.1919, 0.0, -0.9814, 0.1919, 0.0, -0.9814, 0.1919, 0.0, -0.9814, 0.1919, 0.0, -0.9814, -1.0, 0.0, 0.0, -1.0, 0.0, 0.0, -1.0, 0.0, 0.0, -1.0, 0.0, 0.0, -1.0, 0.0, 0.0, -1.0, 0.0, 0.0, 0.0, -1.0, 0.0, 0.0, -1.0, 0.0, 0.0, -1.0, 0.0, 0.0, 0.9741, 0.226, 0.0, 0.9741, 0.226, 0.0, 0.9741, 0.226, 0.0, 0.9741, 0.226, 0.0, 0.9741, 0.226, 0.0, 0.9741, 0.226, 2.788e-07, -0.9805, 0.1967, 2.788e-07, -0.9805, 0.1967, 2.788e-07, -0.9805, 0.1967, 2.508e-07, -0.9805, 0.1967, 2.508e-07, -0.9805, 0.1967, 2.508e-07, -0.9805, 0.1967, 1.708e-07, -0.9784, -0.2066, 1.708e-07, -0.9784, -0.2066, 1.708e-07, -0.9784, -0.2066, 2.707e-07, -0.9784, -0.2066, 2.707e-07, -0.9784, -0.2066, 2.707e-07, -0.9784, -0.2066, -1.0, 3.054e-07, 0.0, -1.0, 3.054e-07, 0.0, -1.0, 3.054e-07, 0.0, -1.0, 2.364e-07, 0.0, -1.0, 2.364e-07, 0.0, -1.0, 2.364e-07, 0.0, -1.0, -3.775e-07, 0.0, -1.0, -3.775e-07, 0.0, -1.0, -3.775e-07, 0.0, -1.0, 0.0, 0.0, -1.0, 0.0, 0.0, -1.0, 0.0, 0.0, -1.0, 0.0, 0.0, -1.0, 0.0, 0.0, -1.0, 0.0, 0.0, -1.0, 0.0, 0.0, -1.0, 0.0, 0.0, -1.0, 0.0, 0.0, 1.377e-08, 0.01499, -0.9999, 1.377e-08, 0.01499, -0.9999, 1.377e-08, 0.01499, -0.9999, -2.963e-08, 0.01499, -0.9999, -2.963e-08, 0.01499, -0.9999, -2.963e-08, 0.01499, -0.9999, -1.43e-06, 0.9842, -0.1772, -1.43e-06, 0.9842, -0.1772, -1.43e-06, 0.9842, -0.1772, 0.0, 0.9842, -0.1772, 0.0, 0.9842, -0.1772, 0.0, 0.9842, -0.1772, 0.0, -0.01499, 0.9999, 0.0, -0.01499, 0.9999, 0.0, -0.01499, 0.9999, 0.0, -0.01499, 0.9999, 0.0, -0.01499, 0.9999, 0.0, -0.01499, 0.9999, 1.256e-07, -0.9751, -0.2219, 1.256e-07, -0.9751, -0.2219, 1.256e-07, -0.9751, -0.2219, 1.884e-07, -0.9751, -0.2219, 1.884e-07, -0.9751, -0.2219, 1.884e-07, -0.9751, -0.2219, 5.025e-07, 0.9827, -0.1853, 5.025e-07, 0.9827, -0.1853, 5.025e-07, 0.9827, -0.1853, 6.281e-08, 0.9827, -0.1853, 6.281e-08, 0.9827, -0.1853, 6.281e-08, 0.9827, -0.1853, 2.566e-07, 0.9792, 0.2031, 2.566e-07, 0.9792, 0.2031, 2.566e-07, 0.9792, 0.2031, 1.995e-07, 0.9792, 0.2031, 1.995e-07, 0.9792, 0.2031, 1.995e-07, 0.9792, 0.2031, -1.0, 0.0, -5.838e-07, -1.0, 0.0, -5.838e-07, -1.0, 0.0, -5.838e-07, -1.0, 0.0, -5.838e-07, -1.0, 0.0, -5.838e-07, -1.0, 0.0, -5.838e-07, -1.0, 2.206e-06, -8.02e-07, -1.0, 2.206e-06, -8.02e-07, -1.0, 2.206e-06, -8.02e-07, -1.0, -1.216e-06, -8.02e-07, -1.0, -1.216e-06, -8.02e-07, -1.0, -1.216e-06, -8.02e-07, -1.0, -2.004e-06, 0.0, -1.0, -2.004e-06, 0.0, -1.0, -2.004e-06, 0.0, -1.0, -1.214e-06, 0.0, -1.0, -1.214e-06, 0.0, -1.0, -1.214e-06, 0.0, -9.319e-08, -0.01867, 0.9998, -9.319e-08, -0.01867, 0.9998, -9.319e-08, -0.01867, 0.9998, -9.692e-07, -0.01867, 0.9998, -9.692e-07, -0.01867, 0.9998, -9.692e-07, -0.01867, 0.9998, -1.283e-07, -0.9861, 0.1664, -1.283e-07, -0.9861, 0.1664, -1.283e-07, -0.9861, 0.1664, -1.283e-07, -0.9861, 0.1664, -1.283e-07, -0.9861, 0.1664, -1.283e-07, -0.9861, 0.1664, 4.049e-07, 0.01867, -0.9998, 4.049e-07, 0.01867, -0.9998, 4.049e-07, 0.01867, -0.9998, 8.098e-07, 0.01867, -0.9998, 8.098e-07, 0.01867, -0.9998, 8.098e-07, 0.01867, -0.9998])] * 3)])
me_cardboardboxes_4_001 = bpy.data.meshes.new('CardboardBoxes_4.001')
me_cardboardboxes_4_001.from_pydata([(-0.5691, 0.3293, -0.02693), (-0.5691, 0.1616, -0.1573), (-0.5691, 0.0823, -0.1573), (-0.4671, 0.1616, -0.1694), (-0.5691, 0.3293, 0.02694), (-0.6333, 0.3293, 0.1694), (-0.5691, 0.2922, 0.1573), (-0.5691, 0.3293, 0.1573), (-0.5112, 0.2296, 0.1694), (-0.6333, 0.3293, 0.029), (-0.5691, 0.1616, 0.1573), (-0.8562, 0.3293, 0.029), (-0.5691, 0.0823, 0.1573), (-0.5691, 0.0823, 0.02694), (-0.6333, 0.0823, 0.1694), (-0.4671, 0.1616, 0.1694), (-0.8562, 0.3293, 0.1694), (-0.6333, 0.2922, 0.1694), (-0.4671, 0.0823, 0.1694), (-0.4671, 0.0823, 0.029), (-0.6333, 0.1616, 0.1694), (-0.6333, 0.2296, 0.1694), (-0.8562, 0.1616, 0.1694), (-0.4671, 0.3293, 0.1694), (-0.8562, 0.0823, 0.1694), (-0.6333, 0.3293, -0.029), (-0.8562, 0.3293, -0.1694), (-0.6333, 0.0823, -0.029), (-0.6333, 0.2296, -0.1694), (-0.6333, 0.1616, -0.1694), (-0.5112, 0.2922, -0.1694), (-0.5691, 0.2922, -0.1573), (-0.5112, 0.2296, -0.1694), (-0.6333, 0.3293, -0.1694), (-0.6333, 0.2922, -0.1694), (-0.8562, 0.1616, -0.1694), (-0.4671, 0.0823, -0.1694), (-0.6333, 0.0823, -0.1694), (-0.8562, 0.1616, -0.029), (-0.8562, 0.3293, -0.029), (-0.4671, 0.3293, 0.029), (-0.5691, 0.3293, -0.1573), (-0.4671, 0.3293, -0.029), (-0.4671, 0.3293, -0.1694), (-0.8562, 0.0823, -0.029), (-0.8562, 0.0823, -0.1694), (-0.8562, 0.1616, 0.029), (-0.5691, 0.2296, -0.1573), (-0.5112, 0.2922, 0.1694), (-0.5691, 0.2296, 0.1573), (-0.5691, 0.0823, -0.02693), (-0.6333, 0.0823, 0.029), (-0.4671, 0.0823, -0.029), (-0.4671, 0.1616, -0.029), (-0.4671, 0.1616, 0.029), (-0.8562, 0.0823, 0.029)], [], [(25, 41, 33), (41, 25, 0), (31, 34, 33), (31, 33, 41), (32, 1, 47), (1, 32, 3), (2, 52, 50), (52, 2, 36), (3, 2, 1), (2, 3, 36), (7, 9, 5), (9, 7, 4), (5, 6, 7), (6, 5, 17), (10, 8, 49), (8, 10, 15), (19, 12, 13), (12, 19, 18), (15, 12, 18), (12, 15, 10), (25, 9, 4), (0, 25, 4), (12, 10, 20), (14, 12, 20), (9, 11, 16), (9, 16, 5), (12, 51, 13), (14, 51, 12), (10, 49, 21), (20, 10, 21), (7, 48, 23), (48, 7, 6), (8, 23, 48), (15, 23, 8), (16, 17, 5), (22, 21, 16), (17, 16, 21), (18, 19, 15), (24, 14, 22), (20, 22, 14), (20, 21, 22), (22, 46, 24), (22, 16, 11), (46, 22, 11), (40, 4, 7), (40, 7, 23), (14, 55, 51), (15, 54, 23), (55, 14, 24), (54, 42, 40), (54, 15, 19), (54, 40, 23), (2, 29, 1), (29, 2, 37), (25, 11, 9), (25, 39, 11), (26, 39, 25), (33, 26, 25), (2, 27, 37), (27, 2, 50), (1, 28, 47), (29, 28, 1), (41, 43, 30), (30, 31, 41), (43, 3, 32), (43, 32, 30), (26, 33, 34), (28, 35, 26), (28, 26, 34), (52, 36, 3), (52, 3, 53), (29, 35, 28), (37, 45, 35), (37, 35, 29), (55, 24, 46), (45, 38, 35), (45, 44, 38), (35, 39, 26), (38, 39, 35), (42, 0, 4), (42, 4, 40), (41, 0, 42), (43, 41, 42), (37, 44, 45), (44, 37, 27), (46, 11, 39), (39, 38, 46), (53, 43, 42), (53, 42, 54), (3, 43, 53), (32, 31, 30), (47, 31, 32), (8, 48, 6), (49, 8, 6), (49, 6, 17), (21, 49, 17), (52, 13, 50), (13, 52, 19), (51, 44, 27), (13, 27, 50), (51, 27, 13), (19, 52, 53), (19, 53, 54), (47, 34, 31), (28, 34, 47), (55, 46, 38), (44, 55, 38), (44, 51, 55)])
me_cardboardboxes_4_001.polygons.foreach_set('use_smooth', [0, 0, 0, 0, 1, 1, 0, 0, 0, 0, 0, 0, 0, 0, 1, 1, 0, 0, 0, 0, 0, 0, 0, 0, 0, 0, 0, 0, 0, 0, 1, 1, 0, 0, 0, 0, 0, 0, 0, 0, 0, 0, 0, 0, 0, 0, 0, 0, 0, 0, 0, 0, 0, 0, 0, 0, 0, 0, 0, 0, 0, 0, 1, 1, 0, 0, 0, 0, 0, 0, 0, 0, 0, 0, 0, 0, 0, 0, 0, 0, 0, 0, 0, 0, 0, 0, 0, 0, 0, 0, 0, 0, 0, 0, 0, 0, 0, 0, 0, 0, 0, 0, 0, 0, 0, 0, 0, 0])
me_cardboardboxes_4_001.polygons.foreach_set('material_index', [0, 0, 0, 0, 0, 0, 0, 0, 0, 0, 0, 0, 0, 0, 0, 0, 0, 0, 0, 0, 0, 0, 0, 0, 0, 0, 0, 0, 0, 0, 0, 0, 0, 0, 0, 0, 0, 0, 0, 0, 0, 0, 0, 0, 0, 0, 0, 0, 0, 0, 0, 0, 0, 0, 0, 0, 0, 0, 0, 0, 0, 0, 0, 0, 0, 0, 0, 0, 0, 0, 0, 0, 0, 0, 0, 0, 0, 0, 0, 0, 0, 0, 0, 0, 0, 0, 0, 0, 0, 0, 1, 1, 1, 1, 1, 1, 1, 1, 1, 1, 1, 1, 1, 1, 1, 1, 1, 1])
me_cardboardboxes_4_001.materials.append(mat_cardboard)
me_cardboardboxes_4_001.materials.append(mat_tape)
me_cardboardboxes_4_001.update()
me_cardboardboxes_4_001.normals_split_custom_set([tuple(v) for v in zip(*[iter([0.0, 1.0, 0.0, 0.0, 1.0, 0.0, 0.0, 1.0, 0.0, 0.0, 1.0, 0.0, 0.0, 1.0, 0.0, 0.0, 1.0, 0.0, 0.1848, 0.0, -0.9828, 0.1848, 0.0, -0.9828, 0.1848, 0.0, -0.9828, 0.1848, 0.0, -0.9828, 0.1848, 0.0, -0.9828, 0.1848, 0.0, -0.9828, -0.1489, -0.04824, -0.9877, -0.1488, -0.04829, -0.9877, -0.1488, -0.0483, -0.9877, -0.1488, -0.04829, -0.9877, -0.1489, -0.04824, -0.9877, -0.1488, -0.0483, -0.9877, -1.46e-07, -1.0, 0.0, -1.46e-07, -1.0, 0.0, -1.46e-07, -1.0, 0.0, -1.46e-07, -1.0, 0.0, -1.46e-07, -1.0, 0.0, -1.46e-07, -1.0, 0.0, -0.1173, 0.0, -0.9931, -0.1173, 0.0, -0.9931, -0.1173, 0.0, -0.9931, -0.1173, 0.0, -0.9931, -0.1173, 0.0, -0.9931, -0.1173, 0.0, -0.9931, 0.0, 1.0, 0.0, 0.0, 1.0, 0.0, 0.0, 1.0, 0.0, 0.0, 1.0, 0.0, 0.0, 1.0, 0.0, 0.0, 1.0, 0.0, 0.1848, 0.0, 0.9828, 0.1848, 0.0, 0.9828, 0.1848, 0.0, 0.9828, 0.1848, 0.0, 0.9828, 0.1848, 0.0, 0.9828, 0.1848, 0.0, 0.9828, -0.1488, -0.04829, 0.9877, -0.1488, -0.04827, 0.9877, -0.1488, -0.0483, 0.9877, -0.1488, -0.04827, 0.9877, -0.1488, -0.04829, 0.9877, -0.1488, -0.0483, 0.9877, -1.46e-07, -1.0, 0.0, -1.46e-07, -1.0, 0.0, -1.46e-07, -1.0, 0.0, -1.46e-07, -1.0, 0.0, -1.46e-07, -1.0, 0.0, -1.46e-07, -1.0, 0.0, -0.1173, 0.0, 0.9931, -0.1173, 0.0, 0.9931, -0.1173, 0.0, 0.9931, -0.1173, 0.0, 0.9931, -0.1173, 0.0, 0.9931, -0.1173, 0.0, 0.9931, 0.0, 1.0, 0.0, 0.0, 1.0, 0.0, 0.0, 1.0, 0.0, 0.0, 1.0, 0.0, 0.0, 1.0, 0.0, 0.0, 1.0, 0.0, 0.1848, 0.0, 0.9828, 0.1848, 0.0, 0.9828, 0.1848, 0.0, 0.9828, 0.1848, 0.0, 0.9828, 0.1848, 0.0, 0.9828, 0.1848, 0.0, 0.9828, 0.0, 1.0, 0.0, 0.0, 1.0, 0.0, 0.0, 1.0, 0.0, 0.0, 1.0, 0.0, 0.0, 1.0, 0.0, 0.0, 1.0, 0.0, 0.0, -1.0, 0.0, 0.0, -1.0, 0.0, 0.0, -1.0, 0.0, 0.0, -1.0, 0.0, 0.0, -1.0, 0.0, 0.0, -1.0, 0.0, 0.1848, -4.202e-07, 0.9828, 0.1848, -4.202e-07, 0.9828, 0.1848, -4.202e-07, 0.9828, 0.1848, 0.0, 0.9828, 0.1848, 0.0, 0.9828, 0.1848, 0.0, 0.9828, -0.1484, 0.08821, 0.985, -0.1484, 0.08824, 0.985, -0.1484, 0.08822, 0.985, -0.1484, 0.08824, 0.985, -0.1484, 0.08821, 0.985, -0.1484, 0.08824, 0.985, -6.746e-07, 0.0, 1.0, -6.746e-07, 0.0, 1.0, -6.746e-07, 0.0, 1.0, 5.038e-07, 0.0, 1.0, 5.038e-07, 0.0, 1.0, 5.038e-07, 0.0, 1.0, 0.0, 0.0, 1.0, 0.0, 0.0, 1.0, 0.0, 0.0, 1.0, -9.968e-08, 0.0, 1.0, -9.968e-08, 0.0, 1.0, -9.968e-08, 0.0, 1.0, 2.669e-07, 0.0, 1.0, 2.669e-07, 0.0, 1.0, 2.669e-07, 0.0, 1.0, 1.0, 0.0, 0.0, 1.0, 0.0, 0.0, 1.0, 0.0, 0.0, 0.0, 0.0, 1.0, 0.0, 0.0, 1.0, 0.0, 0.0, 1.0, 0.0, 0.0, 1.0, 0.0, 0.0, 1.0, 0.0, 0.0, 1.0, 0.0, 0.0, 1.0, 0.0, 0.0, 1.0, 0.0, 0.0, 1.0, -1.0, 0.0, 0.0, -1.0, 0.0, 0.0, -1.0, 0.0, 0.0, -1.0, 6.331e-07, 0.0, -1.0, 6.331e-07, 0.0, -1.0, 6.331e-07, 0.0, -1.0, 6.331e-07, 0.0, -1.0, 6.331e-07, 0.0, -1.0, 6.331e-07, 0.0, 0.0, 1.0, 0.0, 0.0, 1.0, 0.0, 0.0, 1.0, 0.0, 0.0, 1.0, 0.0, 0.0, 1.0, 0.0, 0.0, 1.0, 0.0, 0.0, -1.0, 0.0, 0.0, -1.0, 0.0, 0.0, -1.0, 0.0, 1.0, 0.0, 0.0, 1.0, 0.0, 0.0, 1.0, 0.0, 0.0, 0.0, -1.0, 0.0, 0.0, -1.0, 0.0, 0.0, -1.0, 0.0, 1.0, 0.0, 0.0, 1.0, 0.0, 0.0, 1.0, 0.0, 0.0, 1.0, 0.0, 0.0, 1.0, 0.0, 0.0, 1.0, 0.0, 0.0, 1.0, 0.0, 0.0, 1.0, 0.0, 0.0, 1.0, 0.0, 0.0, 0.1848, 0.0, -0.9828, 0.1848, 0.0, -0.9828, 0.1848, 0.0, -0.9828, 0.1848, 0.0, -0.9828, 0.1848, 0.0, -0.9828, 0.1848, 0.0, -0.9828, 0.0, 1.0, 0.0, 0.0, 1.0, 0.0, 0.0, 1.0, 0.0, 0.0, 1.0, 0.0, 0.0, 1.0, 0.0, 0.0, 1.0, 0.0, 0.0, 1.0, 0.0, 0.0, 1.0, 0.0, 0.0, 1.0, 0.0, 0.0, 1.0, 0.0, 0.0, 1.0, 0.0, 0.0, 1.0, 0.0, 0.0, -1.0, 0.0, 0.0, -1.0, 0.0, 0.0, -1.0, 0.0, 0.0, -1.0, 0.0, 0.0, -1.0, 0.0, 0.0, -1.0, 0.0, 0.1848, -4.202e-07, -0.9828, 0.1848, -4.202e-07, -0.9828, 0.1848, -4.202e-07, -0.9828, 0.1848, 0.0, -0.9828, 0.1848, 0.0, -0.9828, 0.1848, 0.0, -0.9828, -0.1484, 0.08821, -0.985, -0.1484, 0.08822, -0.985, -0.1484, 0.08824, -0.985, -0.1484, 0.08824, -0.985, -0.1484, 0.08824, -0.985, -0.1484, 0.08821, -0.985, 0.0, 0.0, -1.0, 0.0, 0.0, -1.0, 0.0, 0.0, -1.0, -6.746e-07, 0.0, -1.0, -6.746e-07, 0.0, -1.0, -6.746e-07, 0.0, -1.0, 0.0, 0.0, -1.0, 0.0, 0.0, -1.0, 0.0, 0.0, -1.0, 0.0, 0.0, -1.0, 0.0, 0.0, -1.0, 0.0, 0.0, -1.0, 1.335e-07, 0.0, -1.0, 1.335e-07, 0.0, -1.0, 1.335e-07, 0.0, -1.0, 1.0, 0.0, 0.0, 1.0, 0.0, 0.0, 1.0, 0.0, 0.0, 1.0, 0.0, 0.0, 1.0, 0.0, 0.0, 1.0, 0.0, 0.0, 0.0, 0.0, -1.0, 0.0, 0.0, -1.0, 0.0, 0.0, -1.0, 0.0, 0.0, -1.0, 0.0, 0.0, -1.0, 0.0, 0.0, -1.0, 0.0, 0.0, -1.0, 0.0, 0.0, -1.0, 0.0, 0.0, -1.0, -1.0, 0.0, 0.0, -1.0, 0.0, 0.0, -1.0, 0.0, 0.0, -1.0, 0.0, 0.0, -1.0, 0.0, 0.0, -1.0, 0.0, 0.0, -1.0, 0.0, 0.0, -1.0, 0.0, 0.0, -1.0, 0.0, 0.0, -1.0, 6.331e-07, 0.0, -1.0, 6.331e-07, 0.0, -1.0, 6.331e-07, 0.0, -1.0, 6.331e-07, 0.0, -1.0, 6.331e-07, 0.0, -1.0, 6.331e-07, 0.0, 0.0, 1.0, 0.0, 0.0, 1.0, 0.0, 0.0, 1.0, 0.0, 0.0, 1.0, 0.0, 0.0, 1.0, 0.0, 0.0, 1.0, 0.0, 0.0, 1.0, 0.0, 0.0, 1.0, 0.0, 0.0, 1.0, 0.0, 0.0, 1.0, 0.0, 0.0, 1.0, 0.0, 0.0, 1.0, 0.0, 0.0, -1.0, 0.0, 0.0, -1.0, 0.0, 0.0, -1.0, 0.0, 0.0, -1.0, 0.0, 0.0, -1.0, 0.0, 0.0, -1.0, 0.0, -1.0, 7.663e-07, 0.0, -1.0, 7.663e-07, 0.0, -1.0, 7.663e-07, 0.0, -1.0, 7.663e-07, 0.0, -1.0, 7.663e-07, 0.0, -1.0, 7.663e-07, 0.0, 1.0, 0.0, 0.0, 1.0, 0.0, 0.0, 1.0, 0.0, 0.0, 1.0, 0.0, 0.0, 1.0, 0.0, 0.0, 1.0, 0.0, 0.0, 1.0, 0.0, 0.0, 1.0, 0.0, 0.0, 1.0, 0.0, 0.0, -0.2036, 0.0, -0.9791, -0.2036, 0.0, -0.9791, -0.2036, 0.0, -0.9791, -0.2036, 0.0, -0.9791, -0.2036, 0.0, -0.9791, -0.2036, 0.0, -0.9791, -0.2036, 0.0, 0.9791, -0.2036, 0.0, 0.9791, -0.2036, 0.0, 0.9791, -0.2036, 0.0, 0.9791, -0.2036, 0.0, 0.9791, -0.2036, 0.0, 0.9791, 0.1848, 0.0, 0.9828, 0.1848, 0.0, 0.9828, 0.1848, 0.0, 0.9828, 0.1848, 0.0, 0.9828, 0.1848, 0.0, 0.9828, 0.1848, 0.0, 0.9828, -1.46e-07, -1.0, 0.0, -1.46e-07, -1.0, 0.0, -1.46e-07, -1.0, 0.0, -1.46e-07, -1.0, 0.0, -1.46e-07, -1.0, 0.0, -1.46e-07, -1.0, 0.0, 0.0, -1.0, 0.0, 0.0, -1.0, 0.0, 0.0, -1.0, 0.0, 0.0, -1.0, 0.0, 0.0, -1.0, 0.0, 0.0, -1.0, 0.0, 0.0, -1.0, 0.0, 0.0, -1.0, 0.0, 0.0, -1.0, 0.0, 1.0, 0.0, 0.0, 1.0, 0.0, 0.0, 1.0, 0.0, 0.0, 1.0, 0.0, 0.0, 1.0, 0.0, 0.0, 1.0, 0.0, 0.0, 0.1848, 0.0, -0.9828, 0.1848, 0.0, -0.9828, 0.1848, 0.0, -0.9828, 0.1848, 0.0, -0.9828, 0.1848, 0.0, -0.9828, 0.1848, 0.0, -0.9828, -1.0, 0.0, 0.0, -1.0, 0.0, 0.0, -1.0, 0.0, 0.0, -1.0, 0.0, 0.0, -1.0, 0.0, 0.0, -1.0, 0.0, 0.0, 0.0, -1.0, 0.0, 0.0, -1.0, 0.0, 0.0, -1.0, 0.0])] * 3)])

# ---- objects
ob_camera = bpy.data.objects.new('Camera', cam_camera)
ob_light = bpy.data.objects.new('Light', light_light)
ob_cube = bpy.data.objects.new('Cube', me_cube)
ob_cube_001 = bpy.data.objects.new('Cube.001', me_cube_001)
ob_cube_002 = bpy.data.objects.new('Cube.002', me_cube_002)
ob_cube_003 = bpy.data.objects.new('Cube.003', me_cube_003)
ob_cardboardboxes_4 = bpy.data.objects.new('CardboardBoxes_4', me_cardboardboxes_4)
ob_cardboardboxes_4_001 = bpy.data.objects.new('CardboardBoxes_4.001', me_cardboardboxes_4_001)

# ---- transforms, parenting, visibility, modifiers, constraints
ob_camera.location = (7.359, -6.926, 4.958)
ob_camera.rotation_euler = (1.109, 0.0, 0.8149)
ob_camera.lock_rotations_4d = False
ob_camera.empty_display_type = 'ARROWS'
ob_camera.color = (0.0, 0.0, 0.0, 0.0)
ob_camera.display_type = 'WIRE'
ob_camera.lineart.crease_threshold = 0.0
ob_light.location = (4.076, 1.005, 5.904)
ob_light.rotation_euler = (0.6503, 0.05522, 1.866)
ob_light.lock_rotations_4d = False
ob_light.empty_display_type = 'ARROWS'
ob_light.color = (0.0, 0.0, 0.0, 0.0)
ob_light.lineart.crease_threshold = 0.0
ob_cube.location = (-0.09361, -0.0187, 0.2278)
ob_cube.lock_rotations_4d = False
ob_cube.empty_display_type = 'ARROWS'
ob_cube.display_type = 'WIRE'
ob_cube.lineart.crease_threshold = 0.0
ob_cube_001.location = (0.2379, -0.01059, 0.2278)
ob_cube_001.lock_rotations_4d = False
ob_cube_001.empty_display_type = 'ARROWS'
ob_cube_001.display_type = 'WIRE'
ob_cube_001.lineart.crease_threshold = 0.0
ob_cube_002.location = (0.1103, -0.03377, 0.5822)
ob_cube_002.lock_rotations_4d = False
ob_cube_002.empty_display_type = 'ARROWS'
ob_cube_002.display_type = 'WIRE'
ob_cube_002.lineart.crease_threshold = 0.0
ob_cube_003.location = (-0.008601, 0.4276, 0.1232)
ob_cube_003.rotation_euler = (1.571, -1.571, 0.0)
ob_cube_003.lock_rotations_4d = False
ob_cube_003.empty_display_type = 'ARROWS'
ob_cube_003.display_type = 'WIRE'
ob_cube_003.lineart.crease_threshold = 0.0
ob_cardboardboxes_4.location = (0.006036, -0.008209, -0.01124)
ob_cardboardboxes_4.rotation_mode = 'QUATERNION'
ob_cardboardboxes_4.rotation_quaternion = (-0.5, 0.5, -0.5, -0.5)
ob_cardboardboxes_4_001.location = (-0.008797, 1.088, 0.3313)
ob_cardboardboxes_4_001.rotation_mode = 'QUATERNION'
ob_cardboardboxes_4_001.rotation_quaternion = (-0.5, 0.5, 0.5, -0.5)

# ---- collection membership
scene.collection.objects.link(ob_camera)
scene.collection.objects.link(ob_light)
col_boxes.objects.link(ob_cube)
col_boxes.objects.link(ob_cube_001)
col_boxes.objects.link(ob_cube_002)
col_boxes.objects.link(ob_cube_003)
col_boxes.objects.link(ob_cardboardboxes_4)
col_boxes.objects.link(ob_cardboardboxes_4_001)

# ---- scene / render settings (as saved in the file)
scene.camera = ob_camera
scene.frame_start = 1; scene.frame_end = 250; scene.frame_set(1)
scene.render.engine = 'BLENDER_EEVEE_NEXT'
scene.cycles.sampling_pattern = 'TABULATED_SOBOL'
scene.view_settings.view_transform = 'Filmic'
bpy.context.view_layer.update()
